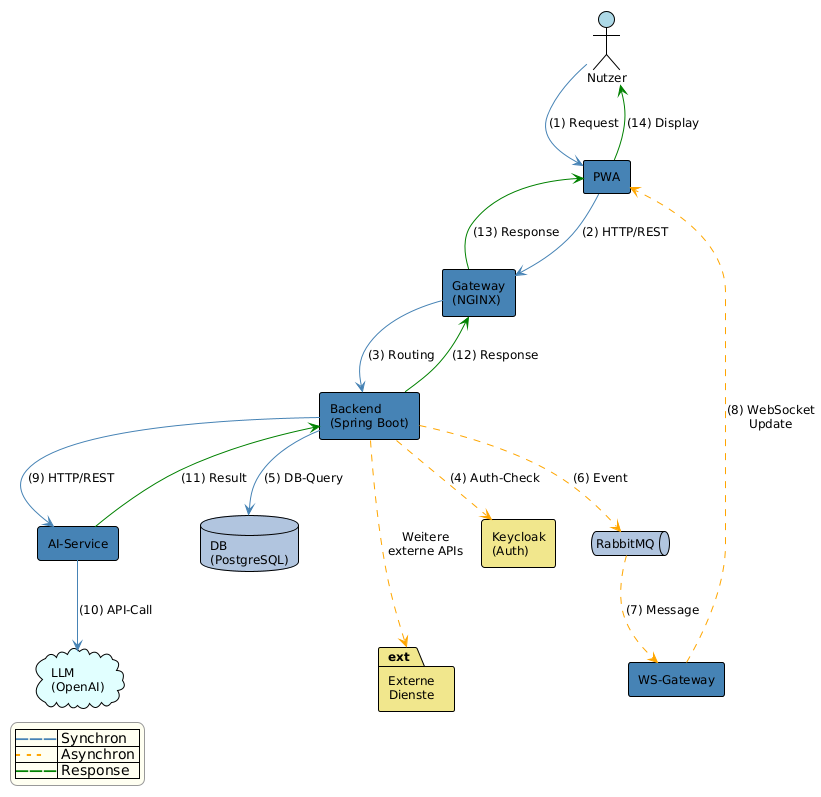

The diagram above was rendered by PlantUML. Its source (embedded in the PNG):
@startuml
!theme plain
skinparam backgroundColor white
skinparam defaultFontSize 12
skinparam componentStyle rectangle
skinparam legendBackgroundColor #FFFFF0
skinparam legendBorderColor #999999

' === Akteure und Komponenten ===
actor "Nutzer" as user #LightBlue

component "PWA" as pwa #SteelBlue
component "Gateway\n(NGINX)" as nginx #SteelBlue
component "Backend\n(Spring Boot)" as backend #SteelBlue
component "WS-Gateway" as wsgw #SteelBlue
component "AI-Service" as ai #SteelBlue

database "DB\n(PostgreSQL)" as db #LightSteelBlue
queue "RabbitMQ" as rmq #LightSteelBlue

component "Keycloak\n(Auth)" as kc #Khaki
cloud "LLM\n(OpenAI)" as llm #LightCyan
package "Externe\nDienste" as ext #Khaki

' === Synchrone Aufrufe (durchgezogen, blau) ===
user -[#SteelBlue]-> pwa : (1) Request
pwa -[#SteelBlue]-> nginx : (2) HTTP/REST
nginx -[#SteelBlue]-> backend : (3) Routing
backend -[#Orange,dashed]-> kc : (4) Auth-Check
backend -[#SteelBlue]-> db : (5) DB-Query

' === Asynchroner WebSocket-Pfad (gestrichelt, orange) ===
backend -[#Orange,dashed]-> rmq : (6) Event
rmq -[#Orange,dashed]-> wsgw : (7) Message
wsgw -[#Orange,dashed]-> pwa : (8) WebSocket\nUpdate

' === AI-Pfad: Backend ruft AI-Service direkt per HTTP auf ===
backend -[#SteelBlue]-> ai : (9) HTTP/REST
ai -[#SteelBlue]-> llm : (10) API-Call

' === Responses (grün) ===
ai -[#Green]-> backend : (11) Result
backend -[#Green]-> nginx : (12) Response
nginx -[#Green]-> pwa : (13) Response
pwa -[#Green]-> user : (14) Display

' === Externe Dienste ===
kc -[hidden]-> ext
backend -[#Orange,dashed]-> ext : Weitere\nexterne APIs

' === Legende ===
legend bottom left
  |<color:SteelBlue><b>———</b></color>| Synchron |
  |<color:Orange><b>- - -</b></color>| Asynchron |
  |<color:Green><b>———</b></color>| Response |
endlegend
@enduml